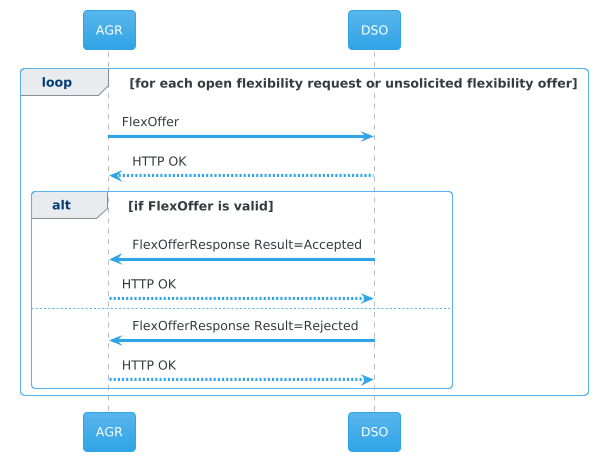

The diagram above was rendered by PlantUML. Its source (embedded in the PNG):
@startuml
!theme cerulean

participant AGR
participant DSO

loop for each open flexibility request or unsolicited flexibility offer
    AGR -> DSO: FlexOffer
    AGR <-- DSO: HTTP OK

    alt if FlexOffer is valid
        AGR <- DSO: FlexOfferResponse Result=Accepted
        AGR --> DSO: HTTP OK
    else
        AGR <- DSO: FlexOfferResponse Result=Rejected
        AGR --> DSO: HTTP OK
    end
end
@enduml